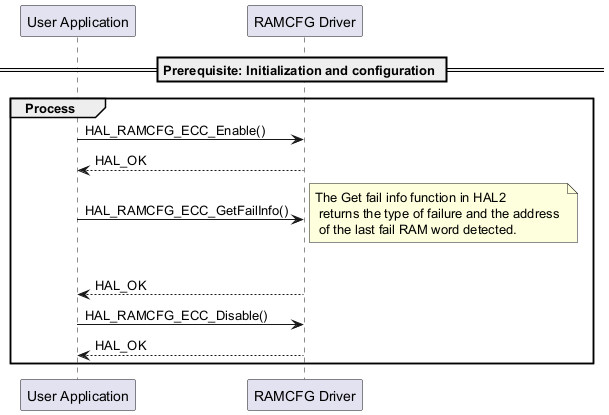

The diagram above was rendered by PlantUML. Its source (embedded in the PNG):
@startuml
participant "User Application" as part1
participant "RAMCFG Driver" as part3

== Prerequisite: Initialization and configuration ==

group Process
part1->part3 : HAL_RAMCFG_ECC_Enable()
part3 --> part1 : HAL_OK
part1->part3 : HAL_RAMCFG_ECC_GetFailInfo()
note right : The Get fail info function in HAL2 \n returns the type of failure and the address \n of the last fail RAM word detected.
|||
part3 --> part1 : HAL_OK
part1->part3 : HAL_RAMCFG_ECC_Disable()
part3 --> part1 : HAL_OK
end
@enduml